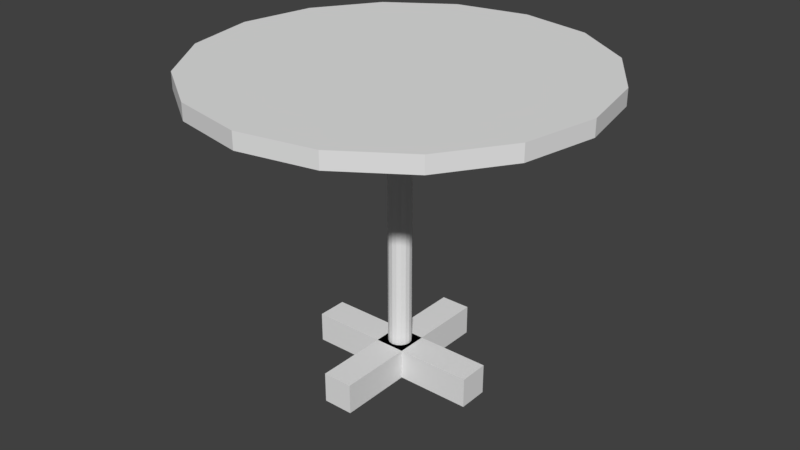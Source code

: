 # Source: Ghost_Side_Table.blend  (saved by Blender 2.78.0; exported with 4.5.12 LTS)
import bpy
from mathutils import Matrix  # noqa: F401  (used for matrix-valued properties, if any)

bpy.ops.wm.read_factory_settings(use_empty=True)
scene = bpy.context.scene
scene.name = 'Scene'

# ---- collections
col_collection_1 = bpy.data.collections.new('Collection 1'); scene.collection.children.link(col_collection_1)

# ---- world
world_world = bpy.data.worlds.new('World'); scene.world = world_world
world_world.color = (0.05088, 0.05088, 0.05088)
world_world.use_sun_shadow = False
world_world.sun_shadow_jitter_overblur = 0.0
world_world.cycles.sampling_method = 'MANUAL'

# ---- meshes
me_cube_001 = bpy.data.meshes.new('Cube.001')
me_cube_001.from_pydata([(-0.3048, -0.3048, -0.3048), (-0.3048, -0.3048, 0.3048), (-0.3048, 0.3048, -0.3048), (-0.3048, 0.3048, 0.3048), (0.3048, -0.3048, -0.3048), (0.3048, -0.3048, 0.3048), (0.3048, 0.3048, -0.3048), (0.3048, 0.3048, 0.3048)], [], [(0, 1, 3, 2), (2, 3, 7, 6), (6, 7, 5, 4), (4, 5, 1, 0), (2, 6, 4, 0), (7, 3, 1, 5)])
me_cube_001.use_remesh_preserve_volume = False
me_cube_001.use_remesh_preserve_attributes = False
me_cube_001.use_mirror_vertex_groups = False
me_cube_001.update()
me_cylinder_001 = bpy.data.meshes.new('Cylinder.001')
me_cylinder_001.from_pydata([(0.0, 0.3048, -0.3048), (0.0, 0.3048, 0.3048), (0.1166, 0.2816, -0.3048), (0.1166, 0.2816, 0.3048), (0.2155, 0.2155, -0.3048), (0.2155, 0.2155, 0.3048), (0.2816, 0.1166, -0.3048), (0.2816, 0.1166, 0.3048), (0.3048, -1.332e-08, -0.3048), (0.3048, -1.332e-08, 0.3048), (0.2816, -0.1166, -0.3048), (0.2816, -0.1166, 0.3048), (0.2155, -0.2155, -0.3048), (0.2155, -0.2155, 0.3048), (0.1166, -0.2816, -0.3048), (0.1166, -0.2816, 0.3048), (4.602e-08, -0.3048, -0.3048), (4.602e-08, -0.3048, 0.3048), (-0.1166, -0.2816, -0.3048), (-0.1166, -0.2816, 0.3048), (-0.2155, -0.2155, -0.3048), (-0.2155, -0.2155, 0.3048), (-0.2816, -0.1166, -0.3048), (-0.2816, -0.1166, 0.3048), (-0.3048, 3.635e-09, -0.3048), (-0.3048, 3.635e-09, 0.3048), (-0.2816, 0.1166, -0.3048), (-0.2816, 0.1166, 0.3048), (-0.2155, 0.2155, -0.3048), (-0.2155, 0.2155, 0.3048), (-0.1166, 0.2816, -0.3048), (-0.1166, 0.2816, 0.3048)], [], [(0, 1, 3, 2), (2, 3, 5, 4), (4, 5, 7, 6), (6, 7, 9, 8), (8, 9, 11, 10), (10, 11, 13, 12), (12, 13, 15, 14), (14, 15, 17, 16), (16, 17, 19, 18), (18, 19, 21, 20), (20, 21, 23, 22), (22, 23, 25, 24), (24, 25, 27, 26), (26, 27, 29, 28), (3, 1, 31, 29, 27, 25, 23, 21, 19, 17, 15, 13, 11, 9, 7, 5), (28, 29, 31, 30), (30, 31, 1, 0), (0, 2, 4, 6, 8, 10, 12, 14, 16, 18, 20, 22, 24, 26, 28, 30)])
me_cylinder_001.use_remesh_preserve_volume = False
me_cylinder_001.use_remesh_preserve_attributes = False
me_cylinder_001.use_mirror_vertex_groups = False
me_cylinder_001.update()
me_cylinder = bpy.data.meshes.new('Cylinder')
me_cylinder.from_pydata([(0.0, 0.3048, -0.3048), (0.0, 0.3048, 0.3048), (0.1166, 0.2816, -0.3048), (0.1166, 0.2816, 0.3048), (0.2155, 0.2155, -0.3048), (0.2155, 0.2155, 0.3048), (0.2816, 0.1166, -0.3048), (0.2816, 0.1166, 0.3048), (0.3048, -1.332e-08, -0.3048), (0.3048, -1.332e-08, 0.3048), (0.2816, -0.1166, -0.3048), (0.2816, -0.1166, 0.3048), (0.2155, -0.2155, -0.3048), (0.2155, -0.2155, 0.3048), (0.1166, -0.2816, -0.3048), (0.1166, -0.2816, 0.3048), (4.602e-08, -0.3048, -0.3048), (4.602e-08, -0.3048, 0.3048), (-0.1166, -0.2816, -0.3048), (-0.1166, -0.2816, 0.3048), (-0.2155, -0.2155, -0.3048), (-0.2155, -0.2155, 0.3048), (-0.2816, -0.1166, -0.3048), (-0.2816, -0.1166, 0.3048), (-0.3048, 3.635e-09, -0.3048), (-0.3048, 3.635e-09, 0.3048), (-0.2816, 0.1166, -0.3048), (-0.2816, 0.1166, 0.3048), (-0.2155, 0.2155, -0.3048), (-0.2155, 0.2155, 0.3048), (-0.1166, 0.2816, -0.3048), (-0.1166, 0.2816, 0.3048)], [], [(0, 1, 3, 2), (2, 3, 5, 4), (4, 5, 7, 6), (6, 7, 9, 8), (8, 9, 11, 10), (10, 11, 13, 12), (12, 13, 15, 14), (14, 15, 17, 16), (16, 17, 19, 18), (18, 19, 21, 20), (20, 21, 23, 22), (22, 23, 25, 24), (24, 25, 27, 26), (26, 27, 29, 28), (3, 1, 31, 29, 27, 25, 23, 21, 19, 17, 15, 13, 11, 9, 7, 5), (28, 29, 31, 30), (30, 31, 1, 0), (0, 2, 4, 6, 8, 10, 12, 14, 16, 18, 20, 22, 24, 26, 28, 30)])
me_cylinder.use_remesh_preserve_volume = False
me_cylinder.use_remesh_preserve_attributes = False
me_cylinder.use_mirror_vertex_groups = False
me_cylinder.update()
me_cube_002 = bpy.data.meshes.new('Cube.002')
me_cube_002.from_pydata([(-0.3048, -0.3048, -0.3048), (-0.3048, -0.3048, 0.3048), (-0.3048, 0.3048, -0.3048), (-0.3048, 0.3048, 0.3048), (0.3048, -0.3048, -0.3048), (0.3048, -0.3048, 0.3048), (0.3048, 0.3048, -0.3048), (0.3048, 0.3048, 0.3048)], [], [(0, 1, 3, 2), (2, 3, 7, 6), (6, 7, 5, 4), (4, 5, 1, 0), (2, 6, 4, 0), (7, 3, 1, 5)])
me_cube_002.use_remesh_preserve_volume = False
me_cube_002.use_remesh_preserve_attributes = False
me_cube_002.use_mirror_vertex_groups = False
me_cube_002.update()

# ---- objects
ob_cube = bpy.data.objects.new('Cube', me_cube_001)
ob_cylinder_001 = bpy.data.objects.new('Cylinder.001', me_cylinder_001)
ob_cylinder = bpy.data.objects.new('Cylinder', me_cylinder)
ob_cube_001 = bpy.data.objects.new('Cube.001', me_cube_002)

# ---- transforms, parenting, visibility, modifiers, constraints
ob_cube.location = (-0.000567, -2.98e-08, 0.02564)
ob_cube.scale = (-0.4611, -0.0784, -0.0784)
ob_cube.lineart.crease_threshold = 0.0
ob_cylinder_001.location = (0.0, 0.0, 0.2462)
ob_cylinder_001.scale = (0.05932, 0.05932, 0.7607)
ob_cylinder_001.lineart.crease_threshold = 0.0
ob_cylinder.location = (0.0, 0.0, 0.475)
ob_cylinder.scale = (1.0, 1.0, 0.04153)
ob_cylinder.lineart.crease_threshold = 0.0
ob_cube_001.location = (-0.000567, -2.98e-08, 0.02564)
ob_cube_001.rotation_euler = (0.0, -0.0, 1.571)
ob_cube_001.scale = (-0.4611, -0.0784, -0.0784)
ob_cube_001.lineart.crease_threshold = 0.0

# ---- collection membership
col_collection_1.objects.link(ob_cube)
col_collection_1.objects.link(ob_cylinder_001)
col_collection_1.objects.link(ob_cylinder)
col_collection_1.objects.link(ob_cube_001)

# ---- scene / render settings (as saved in the file)
scene.frame_start = 1; scene.frame_end = 250; scene.frame_set(1)
scene.render.engine = 'BLENDER_EEVEE_NEXT'
scene.render.resolution_percentage = 50
scene.render.dither_intensity = 0.0
scene.cycles.use_denoising = False
scene.cycles.samples = 128
scene.cycles.sampling_pattern = 'TABULATED_SOBOL'
scene.cycles.light_sampling_threshold = 0.0
scene.cycles.use_adaptive_sampling = False
scene.cycles.use_light_tree = False
scene.cycles.blur_glossy = 0.0
scene.cycles.sample_clamp_indirect = 0.0
scene.view_settings.view_transform = 'Standard'
bpy.context.view_layer.update()

# ---- added for rendering (the .blend has no active camera and no usable light): camera, sun
cam_auto = bpy.data.cameras.new('AutoCamera')
cam_auto.lens = 50.0
cam_auto.sensor_width = 36.0
cam_auto.clip_end = 1000.0
ob_auto_camera = bpy.data.objects.new('AutoCamera', cam_auto)
scene.collection.objects.link(ob_auto_camera)
ob_auto_camera.location = (0.915633, -1.09876, 0.977228)
ob_auto_camera.rotation_euler = (1.09748, -7.21219e-08, 0.694738)
scene.camera = ob_auto_camera
light_auto_sun = bpy.data.lights.new('AutoSun', 'SUN')
light_auto_sun.energy = 3.0
light_auto_sun.angle = 0.0523599
ob_auto_sun = bpy.data.objects.new('AutoSun', light_auto_sun)
scene.collection.objects.link(ob_auto_sun)
ob_auto_sun.rotation_euler = (0.872665, 0.174533, 0.523599)
bpy.context.view_layer.update()
